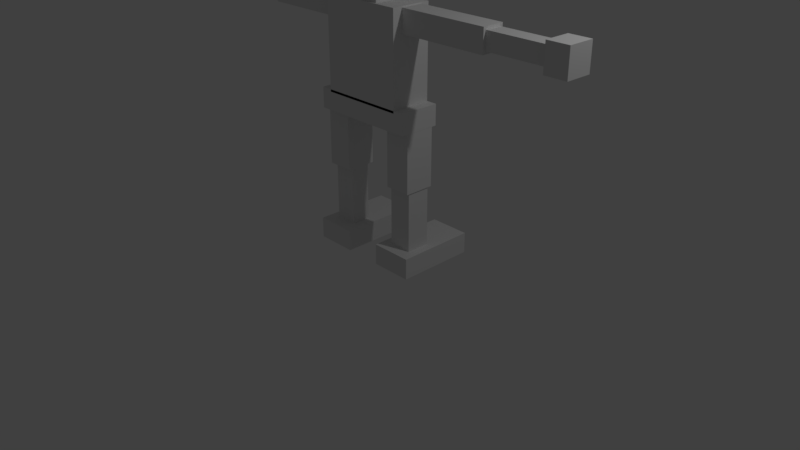 # Source: robo2.blend  (saved by Blender 2.79.0; exported with 4.5.12 LTS)
import bpy
from mathutils import Matrix  # noqa: F401  (used for matrix-valued properties, if any)

bpy.ops.wm.read_factory_settings(use_empty=True)
scene = bpy.context.scene
scene.name = 'Scene'

# ---- collections
col_collection_1 = bpy.data.collections.new('Collection 1'); scene.collection.children.link(col_collection_1)

# ---- world
world_world = bpy.data.worlds.new('World'); scene.world = world_world
world_world.color = (0.05088, 0.05088, 0.05088)
world_world.use_sun_shadow = False
world_world.sun_shadow_jitter_overblur = 0.0
world_world.cycles.sampling_method = 'MANUAL'

# ---- cameras
cam_camera = bpy.data.cameras.new('Camera')
cam_camera.clip_end = 100.0
cam_camera.lens = 35.0
cam_camera.sensor_width = 32.0
cam_camera.sensor_height = 18.0
cam_camera.ortho_scale = 7.314
cam_camera.dof.focus_distance = 0.0
cam_camera.dof.aperture_fstop = 128.0

# ---- lights
light_lamp = bpy.data.lights.new('Lamp', 'POINT')
light_lamp.transmission_factor = 0.0
light_lamp.cutoff_distance = 30.0
light_lamp.energy = 100.0
light_lamp.shadow_buffer_clip_start = 1.001
light_lamp.shadow_soft_size = 0.1
light_lamp.shadow_maximum_resolution = 0.006
light_lamp.use_absolute_resolution = True

# ---- meshes
me_cube_009 = bpy.data.meshes.new('Cube.009')
me_cube_009.from_pydata([(-1.0, -1.0, -1.0), (-1.0, -1.0, 1.0), (-1.0, 1.0, -1.0), (-1.0, 1.0, 1.0), (1.0, -1.0, -1.0), (1.0, -1.0, 1.0), (1.0, 1.0, -1.0), (1.0, 1.0, 1.0)], [], [(0, 1, 3, 2), (2, 3, 7, 6), (6, 7, 5, 4), (4, 5, 1, 0), (2, 6, 4, 0), (7, 3, 1, 5)])
me_cube_009.use_remesh_preserve_volume = False
me_cube_009.use_remesh_preserve_attributes = False
me_cube_009.use_mirror_vertex_groups = False
me_cube_009.update()
me_cube_007 = bpy.data.meshes.new('Cube.007')
me_cube_007.from_pydata([(-1.0, -1.0, -1.0), (-1.0, -1.0, 1.0), (-1.0, 1.0, -1.0), (-1.0, 1.0, 1.0), (1.0, -1.0, -1.0), (1.0, -1.0, 1.0), (1.0, 1.0, -1.0), (1.0, 1.0, 1.0)], [], [(0, 1, 3, 2), (2, 3, 7, 6), (6, 7, 5, 4), (4, 5, 1, 0), (2, 6, 4, 0), (7, 3, 1, 5)])
me_cube_007.use_remesh_preserve_volume = False
me_cube_007.use_remesh_preserve_attributes = False
me_cube_007.use_mirror_vertex_groups = False
me_cube_007.update()
me_cube_003 = bpy.data.meshes.new('Cube.003')
me_cube_003.from_pydata([(-0.26, -0.2726, -0.4194), (-0.26, -0.2726, 0.4194), (-0.26, 0.2726, -0.4194), (-0.26, 0.2726, 0.4194), (0.26, -0.2726, -0.4194), (0.26, -0.2726, 0.4194), (0.26, 0.2726, -0.4194), (0.26, 0.2726, 0.4194)], [], [(0, 1, 3, 2), (2, 3, 7, 6), (6, 7, 5, 4), (4, 5, 1, 0), (2, 6, 4, 0), (7, 3, 1, 5)])
me_cube_003.use_remesh_preserve_volume = False
me_cube_003.use_remesh_preserve_attributes = False
me_cube_003.use_mirror_vertex_groups = False
me_cube_003.update()
me_cube_001 = bpy.data.meshes.new('Cube.001')
me_cube_001.from_pydata([(-0.2718, -0.5176, -0.1371), (-0.2718, -0.5176, 0.1371), (-0.2718, 0.5176, -0.1371), (-0.2718, 0.5176, 0.1371), (0.2718, -0.5176, -0.1371), (0.2718, -0.5176, 0.1371), (0.2718, 0.5176, -0.1371), (0.2718, 0.5176, 0.1371)], [], [(0, 1, 3, 2), (2, 3, 7, 6), (6, 7, 5, 4), (4, 5, 1, 0), (2, 6, 4, 0), (7, 3, 1, 5)])
me_cube_001.use_remesh_preserve_volume = False
me_cube_001.use_remesh_preserve_attributes = False
me_cube_001.use_mirror_vertex_groups = False
me_cube_001.update()
me_cube_002 = bpy.data.meshes.new('Cube.002')
me_cube_002.from_pydata([(-0.2718, -0.5176, -0.1371), (-0.2718, -0.5176, 0.1371), (-0.2718, 0.5176, -0.1371), (-0.2718, 0.5176, 0.1371), (0.2718, -0.5176, -0.1371), (0.2718, -0.5176, 0.1371), (0.2718, 0.5176, -0.1371), (0.2718, 0.5176, 0.1371)], [], [(0, 1, 3, 2), (2, 3, 7, 6), (6, 7, 5, 4), (4, 5, 1, 0), (2, 6, 4, 0), (7, 3, 1, 5)])
me_cube_002.use_remesh_preserve_volume = False
me_cube_002.use_remesh_preserve_attributes = False
me_cube_002.use_mirror_vertex_groups = False
me_cube_002.update()
me_cube_004 = bpy.data.meshes.new('Cube.004')
me_cube_004.from_pydata([(-0.26, -0.2726, -0.4007), (-0.26, -0.2726, 0.4007), (-0.26, 0.2726, -0.4007), (-0.26, 0.2726, 0.4007), (0.26, -0.2726, -0.4007), (0.26, -0.2726, 0.4007), (0.26, 0.2726, -0.4007), (0.26, 0.2726, 0.4007)], [], [(0, 1, 3, 2), (2, 3, 7, 6), (6, 7, 5, 4), (4, 5, 1, 0), (2, 6, 4, 0), (7, 3, 1, 5)])
me_cube_004.use_remesh_preserve_volume = False
me_cube_004.use_remesh_preserve_attributes = False
me_cube_004.use_mirror_vertex_groups = False
me_cube_004.update()
me_cube_005 = bpy.data.meshes.new('Cube.005')
me_cube_005.from_pydata([(-0.26, -0.2726, -0.4007), (-0.26, -0.2726, 0.4007), (-0.26, 0.2726, -0.4007), (-0.26, 0.2726, 0.4007), (0.2475, -0.2726, -0.4007), (0.2475, -0.2726, 0.4007), (0.2475, 0.2726, -0.4007), (0.2475, 0.2726, 0.4007)], [], [(0, 1, 3, 2), (2, 3, 7, 6), (6, 7, 5, 4), (4, 5, 1, 0), (2, 6, 4, 0), (7, 3, 1, 5)])
me_cube_005.use_remesh_preserve_volume = False
me_cube_005.use_remesh_preserve_attributes = False
me_cube_005.use_mirror_vertex_groups = False
me_cube_005.update()
me_cube_006 = bpy.data.meshes.new('Cube.006')
me_cube_006.from_pydata([(-0.26, -0.2726, -0.4007), (-0.26, -0.2726, 0.4007), (-0.26, 0.2726, -0.4007), (-0.26, 0.2726, 0.4007), (0.2475, -0.2726, -0.4007), (0.2475, -0.2726, 0.4007), (0.2475, 0.2726, -0.4007), (0.2475, 0.2726, 0.4007)], [], [(0, 1, 3, 2), (2, 3, 7, 6), (6, 7, 5, 4), (4, 5, 1, 0), (2, 6, 4, 0), (7, 3, 1, 5)])
me_cube_006.use_remesh_preserve_volume = False
me_cube_006.use_remesh_preserve_attributes = False
me_cube_006.use_mirror_vertex_groups = False
me_cube_006.update()
me_cube_008 = bpy.data.meshes.new('Cube.008')
me_cube_008.from_pydata([(-1.0, -1.0, -1.0), (-1.0, -1.0, 1.0), (-1.0, 1.0, -1.0), (-1.0, 1.0, 1.0), (1.0, -1.0, -1.0), (1.0, -1.0, 1.0), (1.0, 1.0, -1.0), (1.0, 1.0, 1.0)], [], [(0, 1, 3, 2), (2, 3, 7, 6), (6, 7, 5, 4), (4, 5, 1, 0), (2, 6, 4, 0), (7, 3, 1, 5)])
me_cube_008.use_remesh_preserve_volume = False
me_cube_008.use_remesh_preserve_attributes = False
me_cube_008.use_mirror_vertex_groups = False
me_cube_008.update()
me_cube_010 = bpy.data.meshes.new('Cube.010')
me_cube_010.from_pydata([(-1.0, -1.0, -1.0), (-1.0, -1.0, 1.0), (-1.0, 1.0, -1.0), (-1.0, 1.0, 1.0), (1.0, -1.0, -1.0), (1.0, -1.0, 1.0), (1.0, 1.0, -1.0), (1.0, 1.0, 1.0)], [], [(0, 1, 3, 2), (2, 3, 7, 6), (6, 7, 5, 4), (4, 5, 1, 0), (2, 6, 4, 0), (7, 3, 1, 5)])
me_cube_010.use_remesh_preserve_volume = False
me_cube_010.use_remesh_preserve_attributes = False
me_cube_010.use_mirror_vertex_groups = False
me_cube_010.update()
me_cube_011 = bpy.data.meshes.new('Cube.011')
me_cube_011.from_pydata([(-1.0, -1.0, -1.0), (-1.0, -1.0, 1.0), (-1.0, 1.0, -1.0), (-1.0, 1.0, 1.0), (1.0, -1.0, -1.0), (1.0, -1.0, 1.0), (1.0, 1.0, -1.0), (1.0, 1.0, 1.0)], [], [(0, 1, 3, 2), (2, 3, 7, 6), (6, 7, 5, 4), (4, 5, 1, 0), (2, 6, 4, 0), (7, 3, 1, 5)])
me_cube_011.use_remesh_preserve_volume = False
me_cube_011.use_remesh_preserve_attributes = False
me_cube_011.use_mirror_vertex_groups = False
me_cube_011.update()
me_cube_012 = bpy.data.meshes.new('Cube.012')
me_cube_012.from_pydata([(-1.0, -1.0, -1.0), (-1.0, -1.0, 1.0), (-1.0, 1.0, -1.0), (-1.0, 1.0, 1.0), (1.0, -1.0, -1.0), (1.0, -1.0, 1.0), (1.0, 1.0, -1.0), (1.0, 1.0, 1.0)], [], [(0, 1, 3, 2), (2, 3, 7, 6), (6, 7, 5, 4), (4, 5, 1, 0), (2, 6, 4, 0), (7, 3, 1, 5)])
me_cube_012.use_remesh_preserve_volume = False
me_cube_012.use_remesh_preserve_attributes = False
me_cube_012.use_mirror_vertex_groups = False
me_cube_012.update()
me_cube_013 = bpy.data.meshes.new('Cube.013')
me_cube_013.from_pydata([(-1.0, -1.0, -1.0), (-1.0, -1.0, 1.0), (-1.0, 1.0, -1.0), (-1.0, 1.0, 1.0), (1.0, -1.0, -1.0), (1.0, -1.0, 1.0), (1.0, 1.0, -1.0), (1.0, 1.0, 1.0)], [], [(0, 1, 3, 2), (2, 3, 7, 6), (6, 7, 5, 4), (4, 5, 1, 0), (2, 6, 4, 0), (7, 3, 1, 5)])
me_cube_013.use_remesh_preserve_volume = False
me_cube_013.use_remesh_preserve_attributes = False
me_cube_013.use_mirror_vertex_groups = False
me_cube_013.update()
me_cube_014 = bpy.data.meshes.new('Cube.014')
me_cube_014.from_pydata([(-1.0, -1.0, -1.0), (-1.0, -1.0, 1.0), (-1.0, 1.0, -1.0), (-1.0, 1.0, 1.0), (1.0, -1.0, -1.0), (1.0, -1.0, 1.0), (1.0, 1.0, -1.0), (1.0, 1.0, 1.0)], [], [(0, 1, 3, 2), (2, 3, 7, 6), (6, 7, 5, 4), (4, 5, 1, 0), (2, 6, 4, 0), (7, 3, 1, 5)])
me_cube_014.use_remesh_preserve_volume = False
me_cube_014.use_remesh_preserve_attributes = False
me_cube_014.use_mirror_vertex_groups = False
me_cube_014.update()
me_cube_015 = bpy.data.meshes.new('Cube.015')
me_cube_015.from_pydata([(-1.0, -1.0, -1.0), (-1.0, -1.0, 1.0), (-1.0, 1.0, -1.0), (-1.0, 1.0, 1.0), (1.0, -1.0, -1.0), (1.0, -1.0, 1.0), (1.0, 1.0, -1.0), (1.0, 1.0, 1.0)], [], [(0, 1, 3, 2), (2, 3, 7, 6), (6, 7, 5, 4), (4, 5, 1, 0), (2, 6, 4, 0), (7, 3, 1, 5)])
me_cube_015.use_remesh_preserve_volume = False
me_cube_015.use_remesh_preserve_attributes = False
me_cube_015.use_mirror_vertex_groups = False
me_cube_015.update()
me_cube_016 = bpy.data.meshes.new('Cube.016')
me_cube_016.from_pydata([(-1.0, -1.0, -1.0), (-1.0, -1.0, 1.0), (-1.0, 1.0, -1.0), (-1.0, 1.0, 1.0), (1.0, -1.0, -1.0), (1.0, -1.0, 1.0), (1.0, 1.0, -1.0), (1.0, 1.0, 1.0)], [], [(0, 1, 3, 2), (2, 3, 7, 6), (6, 7, 5, 4), (4, 5, 1, 0), (2, 6, 4, 0), (7, 3, 1, 5)])
me_cube_016.use_remesh_preserve_volume = False
me_cube_016.use_remesh_preserve_attributes = False
me_cube_016.use_mirror_vertex_groups = False
me_cube_016.update()

# ---- objects
ob_cube_008 = bpy.data.objects.new('Cube.008', me_cube_009)
ob_cube_006 = bpy.data.objects.new('Cube.006', me_cube_007)
ob_cube_002 = bpy.data.objects.new('Cube.002', me_cube_003)
ob_cube = bpy.data.objects.new('Cube', me_cube_001)
ob_lamp = bpy.data.objects.new('Lamp', light_lamp)
ob_camera = bpy.data.objects.new('Camera', cam_camera)
ob_cube_001 = bpy.data.objects.new('Cube.001', me_cube_002)
ob_cube_003 = bpy.data.objects.new('Cube.003', me_cube_004)
ob_cube_004 = bpy.data.objects.new('Cube.004', me_cube_005)
ob_cube_005 = bpy.data.objects.new('Cube.005', me_cube_006)
ob_cube_007 = bpy.data.objects.new('Cube.007', me_cube_008)
ob_cube_009 = bpy.data.objects.new('Cube.009', me_cube_010)
ob_cube_010 = bpy.data.objects.new('Cube.010', me_cube_011)
ob_cube_011 = bpy.data.objects.new('Cube.011', me_cube_012)
ob_cube_012 = bpy.data.objects.new('Cube.012', me_cube_013)
ob_cube_013 = bpy.data.objects.new('Cube.013', me_cube_014)
ob_cube_014 = bpy.data.objects.new('Cube.014', me_cube_015)
ob_cube_015 = bpy.data.objects.new('Cube.015', me_cube_016)

# ---- transforms, parenting, visibility, modifiers, constraints
ob_cube_008.location = (-1.117, 0.1798, 3.09)
ob_cube_008.scale = (0.5947, 0.1448, 0.1448)
ob_cube_008.lineart.crease_threshold = 0.0
ob_cube_006.location = (0.01445, 0.1715, 1.956)
ob_cube_006.scale = (0.7027, 0.2681, 0.133)
ob_cube_006.lineart.crease_threshold = 0.0
ob_cube_002.location = (-0.5037, 0.1834, 0.6917)
ob_cube_002.scale = (0.5709, 0.4629, 1.0)
ob_cube_002.lineart.crease_threshold = 0.0
ob_cube.location = (-0.4943, 0.388, 0.1509)
ob_cube.lineart.crease_threshold = 0.0
ob_lamp.location = (4.076, 1.005, 5.904)
ob_lamp.rotation_euler = (0.6503, 0.05522, 1.866)
ob_lamp.lock_rotations_4d = False
ob_lamp.empty_display_type = 'ARROWS'
ob_lamp.color = (0.0, 0.0, 0.0, 0.0)
ob_lamp.lineart.crease_threshold = 0.0
ob_camera.location = (7.481, -6.508, 5.344)
ob_camera.rotation_euler = (1.109, 0.0, 0.8149)
ob_camera.lock_rotations_4d = False
ob_camera.empty_display_type = 'ARROWS'
ob_camera.color = (0.0, 0.0, 0.0, 0.0)
ob_camera.display_type = 'WIRE'
ob_camera.lineart.crease_threshold = 0.0
ob_cube_001.location = (0.5489, 0.388, 0.1509)
ob_cube_001.lineart.crease_threshold = 0.0
ob_cube_003.location = (0.5483, 0.1834, 0.673)
ob_cube_003.scale = (0.5842, 0.5715, 1.0)
ob_cube_003.lineart.crease_threshold = 0.0
ob_cube_004.location = (0.5483, 0.1834, 1.467)
ob_cube_004.scale = (0.6755, 0.7232, 1.0)
ob_cube_004.lineart.crease_threshold = 0.0
ob_cube_005.location = (-0.5014, 0.1834, 1.467)
ob_cube_005.scale = (0.6755, 0.7232, 1.0)
ob_cube_005.lineart.crease_threshold = 0.0
ob_cube_007.location = (0.01445, 0.1715, 2.654)
ob_cube_007.scale = (0.5578, 0.2681, 0.5953)
ob_cube_007.lineart.crease_threshold = 0.0
ob_cube_009.location = (1.158, 0.1798, 3.09)
ob_cube_009.scale = (0.5947, 0.1448, 0.1448)
ob_cube_009.lineart.crease_threshold = 0.0
ob_cube_010.location = (-2.057, 0.1798, 3.09)
ob_cube_010.scale = (0.4502, 0.1096, 0.1096)
ob_cube_010.lineart.crease_threshold = 0.0
ob_cube_011.location = (2.131, 0.1798, 3.09)
ob_cube_011.scale = (0.4502, 0.1096, 0.1096)
ob_cube_011.lineart.crease_threshold = 0.0
ob_cube_012.location = (2.688, 0.1798, 3.09)
ob_cube_012.scale = (0.1435, 0.1718, 0.1718)
ob_cube_012.lineart.crease_threshold = 0.0
ob_cube_013.location = (-2.617, 0.1798, 3.09)
ob_cube_013.scale = (0.1435, 0.1718, 0.1718)
ob_cube_013.lineart.crease_threshold = 0.0
ob_cube_014.location = (0.05895, 0.1798, 3.741)
ob_cube_014.scale = (0.2545, 0.3048, 0.3048)
ob_cube_014.lineart.crease_threshold = 0.0
ob_cube_015.location = (0.05895, 0.1798, 3.459)
ob_cube_015.scale = (0.2086, 0.2498, 0.2498)
ob_cube_015.lineart.crease_threshold = 0.0

# ---- collection membership
col_collection_1.objects.link(ob_cube_008)
col_collection_1.objects.link(ob_cube_006)
col_collection_1.objects.link(ob_cube_002)
col_collection_1.objects.link(ob_cube)
col_collection_1.objects.link(ob_lamp)
col_collection_1.objects.link(ob_camera)
col_collection_1.objects.link(ob_cube_001)
col_collection_1.objects.link(ob_cube_003)
col_collection_1.objects.link(ob_cube_004)
col_collection_1.objects.link(ob_cube_005)
col_collection_1.objects.link(ob_cube_007)
col_collection_1.objects.link(ob_cube_009)
col_collection_1.objects.link(ob_cube_010)
col_collection_1.objects.link(ob_cube_011)
col_collection_1.objects.link(ob_cube_012)
col_collection_1.objects.link(ob_cube_013)
col_collection_1.objects.link(ob_cube_014)
col_collection_1.objects.link(ob_cube_015)

# ---- scene / render settings (as saved in the file)
scene.camera = ob_camera
scene.frame_start = 1; scene.frame_end = 250; scene.frame_set(0)
scene.render.engine = 'BLENDER_EEVEE_NEXT'
scene.render.resolution_percentage = 50
scene.render.dither_intensity = 0.0
scene.cycles.use_denoising = False
scene.cycles.samples = 128
scene.cycles.sampling_pattern = 'TABULATED_SOBOL'
scene.cycles.use_adaptive_sampling = False
scene.cycles.use_light_tree = False
scene.cycles.blur_glossy = 0.0
scene.cycles.sample_clamp_indirect = 0.0
scene.view_settings.view_transform = 'Standard'
bpy.context.view_layer.update()
